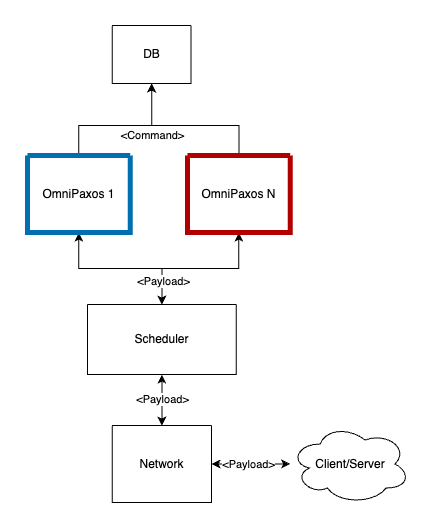

The diagram above was exported from draw.io. Its source (the exported page's mxGraphModel, read from the mxfile embedded in the PNG):
<mxGraphModel dx="954" dy="581" grid="1" gridSize="10" guides="1" tooltips="1" connect="1" arrows="1" fold="1" page="1" pageScale="1" pageWidth="827" pageHeight="1169" math="0" shadow="0">
  <root>
    <mxCell id="0" />
    <mxCell id="1" parent="0" />
    <mxCell id="bc2bL-YMB7LbWJzeQLu5-8" style="edgeStyle=orthogonalEdgeStyle;rounded=0;orthogonalLoop=1;jettySize=auto;html=1;entryX=0.5;entryY=1;entryDx=0;entryDy=0;startArrow=classic;startFill=1;" edge="1" parent="1" source="In1n4xBLhVevPVYUKT3Q-3" target="bc2bL-YMB7LbWJzeQLu5-1">
      <mxGeometry relative="1" as="geometry" />
    </mxCell>
    <mxCell id="bc2bL-YMB7LbWJzeQLu5-9" style="edgeStyle=orthogonalEdgeStyle;rounded=0;orthogonalLoop=1;jettySize=auto;html=1;entryX=0.5;entryY=1;entryDx=0;entryDy=0;startArrow=classic;startFill=1;" edge="1" parent="1" source="In1n4xBLhVevPVYUKT3Q-3" target="bc2bL-YMB7LbWJzeQLu5-5">
      <mxGeometry relative="1" as="geometry" />
    </mxCell>
    <mxCell id="bc2bL-YMB7LbWJzeQLu5-10" value="&amp;lt;Payload&amp;gt;" style="edgeLabel;html=1;align=center;verticalAlign=middle;resizable=0;points=[];" vertex="1" connectable="0" parent="bc2bL-YMB7LbWJzeQLu5-9">
      <mxGeometry x="-0.6709" y="-1" relative="1" as="geometry">
        <mxPoint y="1" as="offset" />
      </mxGeometry>
    </mxCell>
    <mxCell id="In1n4xBLhVevPVYUKT3Q-3" value="" style="swimlane;startSize=0;" parent="1" vertex="1">
      <mxGeometry x="400" y="279" width="148.75" height="70" as="geometry" />
    </mxCell>
    <mxCell id="In1n4xBLhVevPVYUKT3Q-4" value="Scheduler" style="text;html=1;align=center;verticalAlign=middle;resizable=0;points=[];autosize=1;strokeColor=none;fillColor=none;" parent="In1n4xBLhVevPVYUKT3Q-3" vertex="1">
      <mxGeometry x="34.38" y="20" width="80" height="30" as="geometry" />
    </mxCell>
    <mxCell id="bc2bL-YMB7LbWJzeQLu5-11" style="edgeStyle=orthogonalEdgeStyle;rounded=0;orthogonalLoop=1;jettySize=auto;html=1;startArrow=classic;startFill=1;" edge="1" parent="1" source="In1n4xBLhVevPVYUKT3Q-5" target="bc2bL-YMB7LbWJzeQLu5-12">
      <mxGeometry relative="1" as="geometry">
        <mxPoint x="600" y="438.5" as="targetPoint" />
      </mxGeometry>
    </mxCell>
    <mxCell id="bc2bL-YMB7LbWJzeQLu5-13" value="&amp;lt;Payload&amp;gt;" style="edgeLabel;html=1;align=center;verticalAlign=middle;resizable=0;points=[];" vertex="1" connectable="0" parent="bc2bL-YMB7LbWJzeQLu5-11">
      <mxGeometry x="-0.1364" y="2" relative="1" as="geometry">
        <mxPoint x="2" y="2" as="offset" />
      </mxGeometry>
    </mxCell>
    <mxCell id="In1n4xBLhVevPVYUKT3Q-5" value="" style="swimlane;startSize=0;" parent="1" vertex="1">
      <mxGeometry x="424.7" y="400" width="99.35" height="77" as="geometry" />
    </mxCell>
    <mxCell id="In1n4xBLhVevPVYUKT3Q-6" value="Network" style="text;html=1;align=center;verticalAlign=middle;resizable=0;points=[];autosize=1;strokeColor=none;fillColor=none;" parent="In1n4xBLhVevPVYUKT3Q-5" vertex="1">
      <mxGeometry x="14.670000000000002" y="23.5" width="70" height="30" as="geometry" />
    </mxCell>
    <mxCell id="In1n4xBLhVevPVYUKT3Q-9" value="" style="swimlane;startSize=0;" parent="1" vertex="1">
      <mxGeometry x="424.7" width="78.91" height="58" as="geometry" />
    </mxCell>
    <mxCell id="In1n4xBLhVevPVYUKT3Q-10" value="DB" style="text;html=1;align=center;verticalAlign=middle;resizable=0;points=[];autosize=1;strokeColor=none;fillColor=none;" parent="In1n4xBLhVevPVYUKT3Q-9" vertex="1">
      <mxGeometry x="19.449999999999996" y="14" width="40" height="30" as="geometry" />
    </mxCell>
    <mxCell id="In1n4xBLhVevPVYUKT3Q-17" style="edgeStyle=orthogonalEdgeStyle;rounded=0;orthogonalLoop=1;jettySize=auto;html=1;entryX=0.5;entryY=1;entryDx=0;entryDy=0;startArrow=classic;startFill=1;exitX=0.5;exitY=0;exitDx=0;exitDy=0;" parent="1" source="In1n4xBLhVevPVYUKT3Q-5" target="In1n4xBLhVevPVYUKT3Q-3" edge="1">
      <mxGeometry relative="1" as="geometry">
        <mxPoint x="430" y="486" as="sourcePoint" />
        <mxPoint x="430" y="420" as="targetPoint" />
      </mxGeometry>
    </mxCell>
    <mxCell id="In1n4xBLhVevPVYUKT3Q-82" value="&amp;lt;Payload&amp;gt;" style="edgeLabel;html=1;align=center;verticalAlign=middle;resizable=0;points=[];" parent="In1n4xBLhVevPVYUKT3Q-17" connectable="0" vertex="1">
      <mxGeometry x="-0.2619" y="-1" relative="1" as="geometry">
        <mxPoint x="-1" y="-8" as="offset" />
      </mxGeometry>
    </mxCell>
    <mxCell id="In1n4xBLhVevPVYUKT3Q-57" style="edgeStyle=orthogonalEdgeStyle;rounded=0;orthogonalLoop=1;jettySize=auto;html=1;entryX=0.5;entryY=1;entryDx=0;entryDy=0;startArrow=none;startFill=0;exitX=0.5;exitY=0;exitDx=0;exitDy=0;" parent="1" source="bc2bL-YMB7LbWJzeQLu5-1" target="In1n4xBLhVevPVYUKT3Q-9" edge="1">
      <mxGeometry relative="1" as="geometry">
        <Array as="points">
          <mxPoint x="391" y="100" />
          <mxPoint x="464" y="100" />
        </Array>
        <mxPoint x="190" y="60" as="sourcePoint" />
        <mxPoint x="430" y="-182" as="targetPoint" />
      </mxGeometry>
    </mxCell>
    <mxCell id="In1n4xBLhVevPVYUKT3Q-63" value="&amp;lt;Command&amp;gt;" style="edgeLabel;html=1;align=center;verticalAlign=middle;resizable=0;points=[];" parent="In1n4xBLhVevPVYUKT3Q-57" connectable="0" vertex="1">
      <mxGeometry x="0.6316" y="-1" relative="1" as="geometry">
        <mxPoint x="-1" y="25" as="offset" />
      </mxGeometry>
    </mxCell>
    <mxCell id="bc2bL-YMB7LbWJzeQLu5-1" value="" style="swimlane;startSize=0;fillColor=#3399FF;fontColor=#ffffff;strokeColor=#006EAF;strokeWidth=5;" vertex="1" parent="1">
      <mxGeometry x="340" y="130" width="102.67" height="77" as="geometry" />
    </mxCell>
    <mxCell id="bc2bL-YMB7LbWJzeQLu5-2" value="OmniPaxos 1" style="text;html=1;align=center;verticalAlign=middle;resizable=0;points=[];autosize=1;strokeColor=none;fillColor=none;" vertex="1" parent="bc2bL-YMB7LbWJzeQLu5-1">
      <mxGeometry x="1.3400000000000036" y="23.5" width="100" height="30" as="geometry" />
    </mxCell>
    <mxCell id="bc2bL-YMB7LbWJzeQLu5-7" style="edgeStyle=orthogonalEdgeStyle;rounded=0;orthogonalLoop=1;jettySize=auto;html=1;entryX=0.5;entryY=1;entryDx=0;entryDy=0;" edge="1" parent="1" source="bc2bL-YMB7LbWJzeQLu5-5" target="In1n4xBLhVevPVYUKT3Q-9">
      <mxGeometry relative="1" as="geometry">
        <Array as="points">
          <mxPoint x="551" y="100" />
          <mxPoint x="464" y="100" />
        </Array>
      </mxGeometry>
    </mxCell>
    <mxCell id="bc2bL-YMB7LbWJzeQLu5-5" value="" style="swimlane;startSize=0;fillColor=#e51400;fontColor=#ffffff;strokeColor=#B20000;strokeWidth=5;" vertex="1" parent="1">
      <mxGeometry x="500" y="130" width="102.67" height="77" as="geometry" />
    </mxCell>
    <mxCell id="bc2bL-YMB7LbWJzeQLu5-6" value="OmniPaxos N" style="text;html=1;align=center;verticalAlign=middle;resizable=0;points=[];autosize=1;strokeColor=none;fillColor=none;" vertex="1" parent="bc2bL-YMB7LbWJzeQLu5-5">
      <mxGeometry x="1.3400000000000036" y="23.5" width="100" height="30" as="geometry" />
    </mxCell>
    <mxCell id="bc2bL-YMB7LbWJzeQLu5-12" value="Client/Server" style="ellipse;shape=cloud;whiteSpace=wrap;html=1;" vertex="1" parent="1">
      <mxGeometry x="602.67" y="398.5" width="120" height="80" as="geometry" />
    </mxCell>
  </root>
</mxGraphModel>